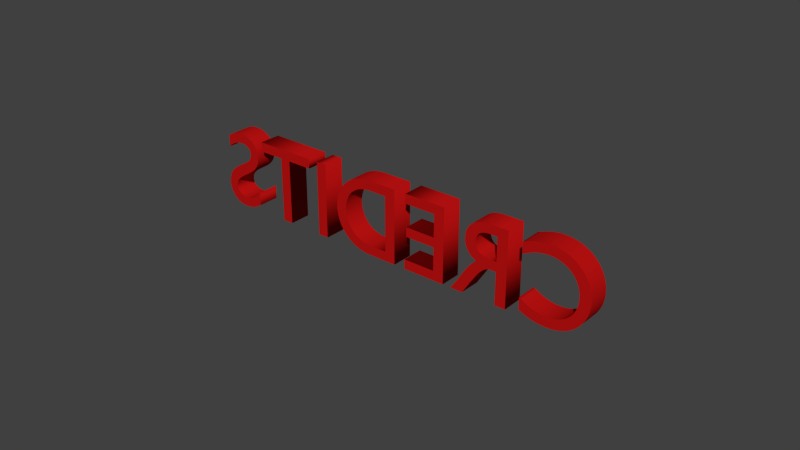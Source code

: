 # Source: credits.blend  (saved by Blender 2.72.0; exported with 4.5.12 LTS)
import bpy
from mathutils import Matrix  # noqa: F401  (used for matrix-valued properties, if any)

bpy.ops.wm.read_factory_settings(use_empty=True)
scene = bpy.context.scene
scene.name = 'Scene'

# ---- collections
col_collection_1 = bpy.data.collections.new('Collection 1'); scene.collection.children.link(col_collection_1)

# ---- materials (node trees are filled in below, after node groups)
mat_material = bpy.data.materials.new('Material')
mat_material.alpha_threshold = 0.0
mat_material.use_transparent_shadow = False
mat_material.diffuse_color = (0.5173, 0.005945, 0.005945, 1.0)
mat_material.roughness = 0.5

# ---- material node trees

# ---- world
world_world = bpy.data.worlds.new('World'); scene.world = world_world
world_world.color = (0.05088, 0.05088, 0.05088)
world_world.use_sun_shadow = False
world_world.sun_shadow_jitter_overblur = 0.0
world_world.cycles.sampling_method = 'MANUAL'
world_world.cycles.sample_map_resolution = 256

# ---- curves / text
txt_credits = bpy.data.curves.new('Credits', 'FONT')
txt_credits.dimensions = '2D'
txt_credits.body = 'CREDITS'
txt_credits.materials.append(mat_material)
txt_credits.use_path_clamp = True
txt_credits.bevel_resolution = 0
txt_credits.extrude = 0.1
txt_credits.align_x = 'CENTER'

# ---- objects
ob_text = bpy.data.objects.new('Text', txt_credits)

# ---- transforms, parenting, visibility, modifiers, constraints
ob_text.location = (0.0, 0.0, 0.0)
ob_text.rotation_euler = (1.571, -0.0, 3.142)
ob_text.scale = (4.0, 4.0, 4.0)
ob_text.lineart.crease_threshold = 0.0

# ---- collection membership
col_collection_1.objects.link(ob_text)

# ---- scene / render settings (as saved in the file)
scene.frame_start = 1; scene.frame_end = 250; scene.frame_set(1)
scene.render.engine = 'BLENDER_EEVEE_NEXT'
scene.render.resolution_percentage = 50
scene.render.dither_intensity = 0.0
scene.cycles.use_denoising = False
scene.cycles.samples = 10
scene.cycles.sampling_pattern = 'TABULATED_SOBOL'
scene.cycles.light_sampling_threshold = 0.0
scene.cycles.use_adaptive_sampling = False
scene.cycles.use_light_tree = False
scene.cycles.blur_glossy = 0.0
scene.cycles.pixel_filter_type = 'GAUSSIAN'
scene.cycles.sample_clamp_indirect = 0.0
scene.view_settings.view_transform = 'Standard'
bpy.context.view_layer.update()

# ---- added for rendering (the .blend has no active camera and no usable light): camera, sun
cam_auto = bpy.data.cameras.new('AutoCamera')
cam_auto.lens = 50.0
cam_auto.sensor_width = 36.0
cam_auto.clip_end = 1000.0
ob_auto_camera = bpy.data.objects.new('AutoCamera', cam_auto)
scene.collection.objects.link(ob_auto_camera)
ob_auto_camera.location = (20.7761, -24.8113, 17.8209)
ob_auto_camera.rotation_euler = (1.09748, -7.21219e-08, 0.694738)
scene.camera = ob_auto_camera
light_auto_sun = bpy.data.lights.new('AutoSun', 'SUN')
light_auto_sun.energy = 3.0
light_auto_sun.angle = 0.0523599
ob_auto_sun = bpy.data.objects.new('AutoSun', light_auto_sun)
scene.collection.objects.link(ob_auto_sun)
ob_auto_sun.rotation_euler = (0.872665, 0.174533, 0.523599)
bpy.context.view_layer.update()
